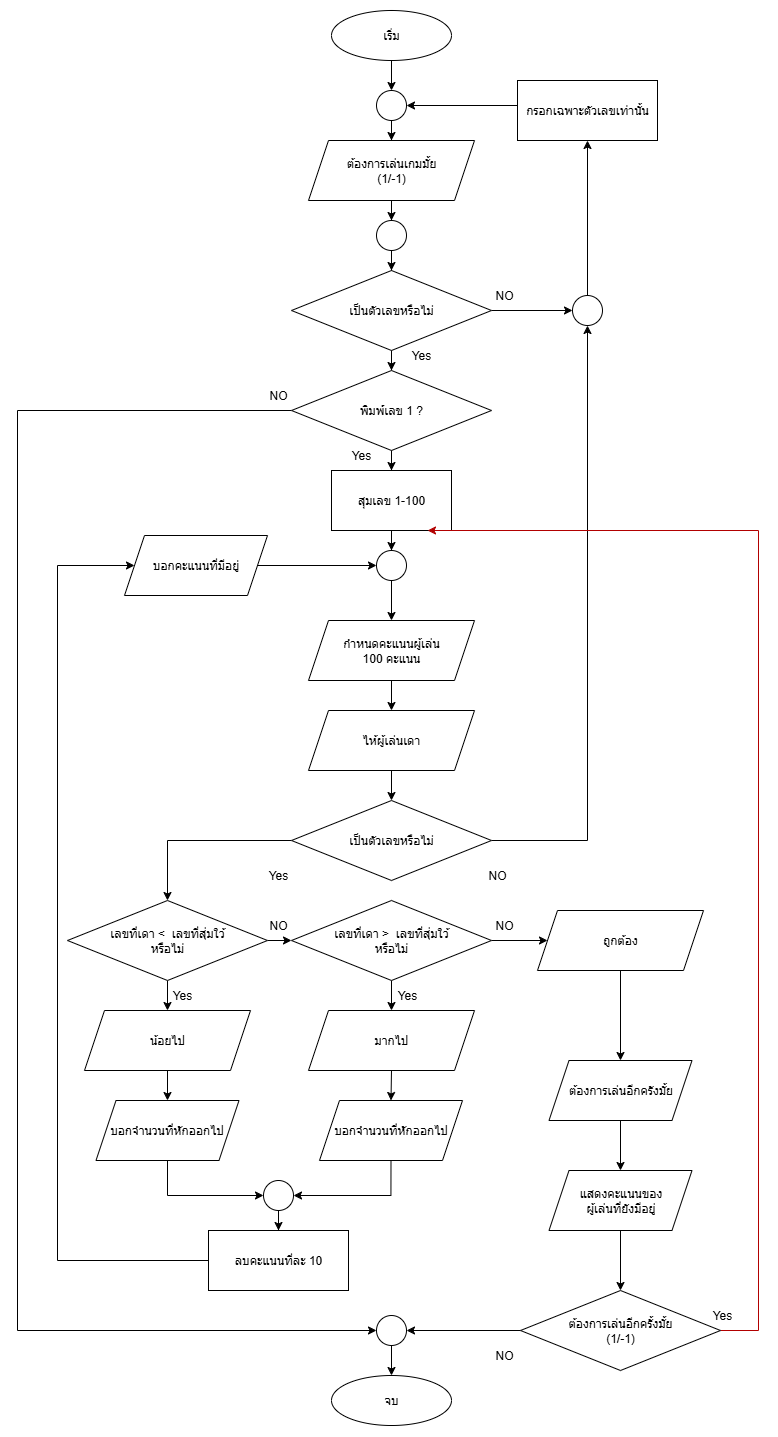

The diagram above was exported from draw.io. Its source (the exported page's mxGraphModel, read from the mxfile embedded in the PNG):
<mxGraphModel dx="1830" dy="753" grid="1" gridSize="10" guides="1" tooltips="1" connect="1" arrows="1" fold="1" page="1" pageScale="1" pageWidth="827" pageHeight="1169" math="0" shadow="0">
  <root>
    <mxCell id="0" />
    <mxCell id="1" parent="0" />
    <mxCell id="NfISIaB5w6PKwIOk58WP-5" value="" style="edgeStyle=orthogonalEdgeStyle;rounded=0;orthogonalLoop=1;jettySize=auto;html=1;" parent="1" source="uOeUU5z9r4dSds70QEtH-1" target="NfISIaB5w6PKwIOk58WP-4" edge="1">
      <mxGeometry relative="1" as="geometry" />
    </mxCell>
    <mxCell id="uOeUU5z9r4dSds70QEtH-1" value="เริ่ม" style="ellipse;whiteSpace=wrap;html=1;" parent="1" vertex="1">
      <mxGeometry x="354" y="30" width="120" height="50" as="geometry" />
    </mxCell>
    <mxCell id="NfISIaB5w6PKwIOk58WP-52" value="" style="edgeStyle=orthogonalEdgeStyle;rounded=0;orthogonalLoop=1;jettySize=auto;html=1;" parent="1" source="uOeUU5z9r4dSds70QEtH-3" target="NfISIaB5w6PKwIOk58WP-51" edge="1">
      <mxGeometry relative="1" as="geometry" />
    </mxCell>
    <mxCell id="uOeUU5z9r4dSds70QEtH-3" value="ต้องการเล่นเกมมั้ย&lt;div&gt;(1/-1)&lt;/div&gt;" style="shape=parallelogram;perimeter=parallelogramPerimeter;whiteSpace=wrap;html=1;fixedSize=1;" parent="1" vertex="1">
      <mxGeometry x="331" y="160" width="166" height="60" as="geometry" />
    </mxCell>
    <mxCell id="NfISIaB5w6PKwIOk58WP-2" value="" style="edgeStyle=orthogonalEdgeStyle;rounded=0;orthogonalLoop=1;jettySize=auto;html=1;entryX=0;entryY=0.5;entryDx=0;entryDy=0;" parent="1" source="uOeUU5z9r4dSds70QEtH-5" target="NfISIaB5w6PKwIOk58WP-17" edge="1">
      <mxGeometry relative="1" as="geometry" />
    </mxCell>
    <mxCell id="NfISIaB5w6PKwIOk58WP-9" value="" style="edgeStyle=orthogonalEdgeStyle;rounded=0;orthogonalLoop=1;jettySize=auto;html=1;" parent="1" source="uOeUU5z9r4dSds70QEtH-5" target="NfISIaB5w6PKwIOk58WP-8" edge="1">
      <mxGeometry relative="1" as="geometry" />
    </mxCell>
    <mxCell id="uOeUU5z9r4dSds70QEtH-5" value="เป็นตัวเลขหรือไม่" style="rhombus;whiteSpace=wrap;html=1;" parent="1" vertex="1">
      <mxGeometry x="314" y="290" width="200" height="80" as="geometry" />
    </mxCell>
    <mxCell id="NfISIaB5w6PKwIOk58WP-48" value="" style="edgeStyle=orthogonalEdgeStyle;rounded=0;orthogonalLoop=1;jettySize=auto;html=1;entryX=1;entryY=0.5;entryDx=0;entryDy=0;" parent="1" source="uOeUU5z9r4dSds70QEtH-9" target="NfISIaB5w6PKwIOk58WP-4" edge="1">
      <mxGeometry relative="1" as="geometry">
        <mxPoint x="610" y="140" as="targetPoint" />
        <Array as="points">
          <mxPoint x="610" y="125" />
        </Array>
      </mxGeometry>
    </mxCell>
    <mxCell id="uOeUU5z9r4dSds70QEtH-9" value="กรอกเฉพาะตัวเลขเท่านั้น" style="rounded=0;whiteSpace=wrap;html=1;" parent="1" vertex="1">
      <mxGeometry x="540" y="100" width="140" height="60" as="geometry" />
    </mxCell>
    <mxCell id="uOeUU5z9r4dSds70QEtH-18" value="จบ" style="ellipse;whiteSpace=wrap;html=1;" parent="1" vertex="1">
      <mxGeometry x="354" y="1395" width="120" height="50" as="geometry" />
    </mxCell>
    <mxCell id="NfISIaB5w6PKwIOk58WP-6" value="" style="edgeStyle=orthogonalEdgeStyle;rounded=0;orthogonalLoop=1;jettySize=auto;html=1;" parent="1" source="NfISIaB5w6PKwIOk58WP-4" target="uOeUU5z9r4dSds70QEtH-3" edge="1">
      <mxGeometry relative="1" as="geometry" />
    </mxCell>
    <mxCell id="NfISIaB5w6PKwIOk58WP-4" value="" style="ellipse;whiteSpace=wrap;html=1;aspect=fixed;" parent="1" vertex="1">
      <mxGeometry x="399" y="110" width="30" height="30" as="geometry" />
    </mxCell>
    <mxCell id="NfISIaB5w6PKwIOk58WP-11" value="" style="edgeStyle=orthogonalEdgeStyle;rounded=0;orthogonalLoop=1;jettySize=auto;html=1;" parent="1" source="NfISIaB5w6PKwIOk58WP-8" target="NfISIaB5w6PKwIOk58WP-10" edge="1">
      <mxGeometry relative="1" as="geometry" />
    </mxCell>
    <mxCell id="NfISIaB5w6PKwIOk58WP-54" style="edgeStyle=orthogonalEdgeStyle;rounded=0;orthogonalLoop=1;jettySize=auto;html=1;entryX=0;entryY=0.5;entryDx=0;entryDy=0;" parent="1" source="NfISIaB5w6PKwIOk58WP-8" target="NfISIaB5w6PKwIOk58WP-55" edge="1">
      <mxGeometry relative="1" as="geometry">
        <mxPoint x="40" y="1080" as="targetPoint" />
        <Array as="points">
          <mxPoint x="40" y="430" />
          <mxPoint x="40" y="1350" />
        </Array>
      </mxGeometry>
    </mxCell>
    <mxCell id="NfISIaB5w6PKwIOk58WP-8" value="พิมพ์เลข 1 ?" style="rhombus;whiteSpace=wrap;html=1;" parent="1" vertex="1">
      <mxGeometry x="314" y="390" width="200" height="80" as="geometry" />
    </mxCell>
    <mxCell id="NfISIaB5w6PKwIOk58WP-39" style="edgeStyle=orthogonalEdgeStyle;rounded=0;orthogonalLoop=1;jettySize=auto;html=1;entryX=0.5;entryY=0;entryDx=0;entryDy=0;" parent="1" source="NfISIaB5w6PKwIOk58WP-10" target="NfISIaB5w6PKwIOk58WP-38" edge="1">
      <mxGeometry relative="1" as="geometry" />
    </mxCell>
    <mxCell id="NfISIaB5w6PKwIOk58WP-10" value="สุุมเลข 1-100" style="rounded=0;whiteSpace=wrap;html=1;" parent="1" vertex="1">
      <mxGeometry x="354" y="490" width="120" height="60" as="geometry" />
    </mxCell>
    <mxCell id="NfISIaB5w6PKwIOk58WP-16" style="edgeStyle=orthogonalEdgeStyle;rounded=0;orthogonalLoop=1;jettySize=auto;html=1;entryX=0.5;entryY=1;entryDx=0;entryDy=0;" parent="1" source="NfISIaB5w6PKwIOk58WP-14" target="NfISIaB5w6PKwIOk58WP-17" edge="1">
      <mxGeometry relative="1" as="geometry" />
    </mxCell>
    <mxCell id="NfISIaB5w6PKwIOk58WP-32" style="edgeStyle=orthogonalEdgeStyle;rounded=0;orthogonalLoop=1;jettySize=auto;html=1;entryX=0.5;entryY=0;entryDx=0;entryDy=0;" parent="1" source="NfISIaB5w6PKwIOk58WP-14" target="NfISIaB5w6PKwIOk58WP-20" edge="1">
      <mxGeometry relative="1" as="geometry">
        <Array as="points">
          <mxPoint x="190" y="860" />
        </Array>
      </mxGeometry>
    </mxCell>
    <mxCell id="NfISIaB5w6PKwIOk58WP-14" value="เป็นตัวเลขหรือไม่" style="rhombus;whiteSpace=wrap;html=1;" parent="1" vertex="1">
      <mxGeometry x="314" y="820" width="200" height="80" as="geometry" />
    </mxCell>
    <mxCell id="NfISIaB5w6PKwIOk58WP-18" style="edgeStyle=orthogonalEdgeStyle;rounded=0;orthogonalLoop=1;jettySize=auto;html=1;entryX=0.5;entryY=1;entryDx=0;entryDy=0;" parent="1" source="NfISIaB5w6PKwIOk58WP-17" target="uOeUU5z9r4dSds70QEtH-9" edge="1">
      <mxGeometry relative="1" as="geometry" />
    </mxCell>
    <mxCell id="NfISIaB5w6PKwIOk58WP-17" value="" style="ellipse;whiteSpace=wrap;html=1;aspect=fixed;" parent="1" vertex="1">
      <mxGeometry x="595" y="315" width="30" height="30" as="geometry" />
    </mxCell>
    <mxCell id="NfISIaB5w6PKwIOk58WP-26" value="" style="edgeStyle=orthogonalEdgeStyle;rounded=0;orthogonalLoop=1;jettySize=auto;html=1;" parent="1" source="NfISIaB5w6PKwIOk58WP-20" target="NfISIaB5w6PKwIOk58WP-25" edge="1">
      <mxGeometry relative="1" as="geometry" />
    </mxCell>
    <mxCell id="NfISIaB5w6PKwIOk58WP-28" value="" style="edgeStyle=orthogonalEdgeStyle;rounded=0;orthogonalLoop=1;jettySize=auto;html=1;" parent="1" source="NfISIaB5w6PKwIOk58WP-20" target="NfISIaB5w6PKwIOk58WP-27" edge="1">
      <mxGeometry relative="1" as="geometry" />
    </mxCell>
    <mxCell id="NfISIaB5w6PKwIOk58WP-20" value="เลขที่เดา &amp;lt;&amp;nbsp; เลขที่สุ่มใว้&lt;div&gt;หรือไม่&lt;/div&gt;" style="rhombus;whiteSpace=wrap;html=1;" parent="1" vertex="1">
      <mxGeometry x="90" y="920" width="200" height="80" as="geometry" />
    </mxCell>
    <mxCell id="NfISIaB5w6PKwIOk58WP-24" value="" style="edgeStyle=orthogonalEdgeStyle;rounded=0;orthogonalLoop=1;jettySize=auto;html=1;" parent="1" source="NfISIaB5w6PKwIOk58WP-22" target="NfISIaB5w6PKwIOk58WP-14" edge="1">
      <mxGeometry relative="1" as="geometry" />
    </mxCell>
    <mxCell id="NfISIaB5w6PKwIOk58WP-22" value="ไห้ผู้เล่นเดา" style="shape=parallelogram;perimeter=parallelogramPerimeter;whiteSpace=wrap;html=1;fixedSize=1;" parent="1" vertex="1">
      <mxGeometry x="331" y="730" width="166" height="60" as="geometry" />
    </mxCell>
    <mxCell id="OiaWSieLy7Co2s_gZ8Eo-3" value="" style="edgeStyle=orthogonalEdgeStyle;rounded=0;orthogonalLoop=1;jettySize=auto;html=1;entryX=0.5;entryY=0;entryDx=0;entryDy=0;exitX=0.5;exitY=1;exitDx=0;exitDy=0;" edge="1" parent="1" source="NfISIaB5w6PKwIOk58WP-25" target="OiaWSieLy7Co2s_gZ8Eo-17">
      <mxGeometry relative="1" as="geometry">
        <mxPoint x="190" y="1000" as="targetPoint" />
      </mxGeometry>
    </mxCell>
    <mxCell id="NfISIaB5w6PKwIOk58WP-25" value="น้อยไป" style="shape=parallelogram;perimeter=parallelogramPerimeter;whiteSpace=wrap;html=1;fixedSize=1;" parent="1" vertex="1">
      <mxGeometry x="107" y="1030" width="166" height="60" as="geometry" />
    </mxCell>
    <mxCell id="NfISIaB5w6PKwIOk58WP-30" value="" style="edgeStyle=orthogonalEdgeStyle;rounded=0;orthogonalLoop=1;jettySize=auto;html=1;" parent="1" source="NfISIaB5w6PKwIOk58WP-27" target="NfISIaB5w6PKwIOk58WP-29" edge="1">
      <mxGeometry relative="1" as="geometry" />
    </mxCell>
    <mxCell id="NfISIaB5w6PKwIOk58WP-33" value="" style="edgeStyle=orthogonalEdgeStyle;rounded=0;orthogonalLoop=1;jettySize=auto;html=1;" parent="1" source="NfISIaB5w6PKwIOk58WP-27" target="NfISIaB5w6PKwIOk58WP-31" edge="1">
      <mxGeometry relative="1" as="geometry" />
    </mxCell>
    <mxCell id="NfISIaB5w6PKwIOk58WP-27" value="เลขที่เดา &amp;gt;&amp;nbsp; เลขที่สุ่มใว้&lt;div&gt;หรือไม่&lt;/div&gt;" style="rhombus;whiteSpace=wrap;html=1;" parent="1" vertex="1">
      <mxGeometry x="314" y="920" width="200" height="80" as="geometry" />
    </mxCell>
    <mxCell id="OiaWSieLy7Co2s_gZ8Eo-7" style="edgeStyle=orthogonalEdgeStyle;rounded=0;orthogonalLoop=1;jettySize=auto;html=1;entryX=0.5;entryY=0;entryDx=0;entryDy=0;exitX=0.5;exitY=1;exitDx=0;exitDy=0;" edge="1" parent="1" source="NfISIaB5w6PKwIOk58WP-29" target="OiaWSieLy7Co2s_gZ8Eo-19">
      <mxGeometry relative="1" as="geometry" />
    </mxCell>
    <mxCell id="NfISIaB5w6PKwIOk58WP-29" value="มากไป" style="shape=parallelogram;perimeter=parallelogramPerimeter;whiteSpace=wrap;html=1;fixedSize=1;" parent="1" vertex="1">
      <mxGeometry x="331" y="1030" width="166" height="60" as="geometry" />
    </mxCell>
    <mxCell id="NfISIaB5w6PKwIOk58WP-42" value="" style="edgeStyle=orthogonalEdgeStyle;rounded=0;orthogonalLoop=1;jettySize=auto;html=1;" parent="1" source="NfISIaB5w6PKwIOk58WP-31" target="NfISIaB5w6PKwIOk58WP-41" edge="1">
      <mxGeometry relative="1" as="geometry" />
    </mxCell>
    <mxCell id="NfISIaB5w6PKwIOk58WP-31" value="ถูกต้อง" style="shape=parallelogram;perimeter=parallelogramPerimeter;whiteSpace=wrap;html=1;fixedSize=1;" parent="1" vertex="1">
      <mxGeometry x="560" y="930" width="166" height="60" as="geometry" />
    </mxCell>
    <mxCell id="NfISIaB5w6PKwIOk58WP-37" style="edgeStyle=orthogonalEdgeStyle;rounded=0;orthogonalLoop=1;jettySize=auto;html=1;entryX=0;entryY=0.5;entryDx=0;entryDy=0;exitX=0;exitY=0.5;exitDx=0;exitDy=0;" parent="1" source="OiaWSieLy7Co2s_gZ8Eo-2" target="OiaWSieLy7Co2s_gZ8Eo-14" edge="1">
      <mxGeometry relative="1" as="geometry">
        <mxPoint x="60" y="560" as="targetPoint" />
        <Array as="points">
          <mxPoint x="80" y="1280" />
          <mxPoint x="80" y="585" />
          <mxPoint x="153" y="585" />
        </Array>
      </mxGeometry>
    </mxCell>
    <mxCell id="OiaWSieLy7Co2s_gZ8Eo-8" value="" style="edgeStyle=orthogonalEdgeStyle;rounded=0;orthogonalLoop=1;jettySize=auto;html=1;" edge="1" parent="1" source="NfISIaB5w6PKwIOk58WP-34" target="OiaWSieLy7Co2s_gZ8Eo-2">
      <mxGeometry relative="1" as="geometry" />
    </mxCell>
    <mxCell id="NfISIaB5w6PKwIOk58WP-34" value="" style="ellipse;whiteSpace=wrap;html=1;aspect=fixed;" parent="1" vertex="1">
      <mxGeometry x="286" y="1200" width="30" height="30" as="geometry" />
    </mxCell>
    <mxCell id="NfISIaB5w6PKwIOk58WP-40" value="" style="edgeStyle=orthogonalEdgeStyle;rounded=0;orthogonalLoop=1;jettySize=auto;html=1;entryX=0.5;entryY=0;entryDx=0;entryDy=0;" parent="1" source="NfISIaB5w6PKwIOk58WP-38" target="OiaWSieLy7Co2s_gZ8Eo-9" edge="1">
      <mxGeometry relative="1" as="geometry" />
    </mxCell>
    <mxCell id="NfISIaB5w6PKwIOk58WP-38" value="" style="ellipse;whiteSpace=wrap;html=1;aspect=fixed;" parent="1" vertex="1">
      <mxGeometry x="399" y="570" width="30" height="30" as="geometry" />
    </mxCell>
    <mxCell id="OiaWSieLy7Co2s_gZ8Eo-12" value="" style="edgeStyle=orthogonalEdgeStyle;rounded=0;orthogonalLoop=1;jettySize=auto;html=1;" edge="1" parent="1" source="NfISIaB5w6PKwIOk58WP-41" target="OiaWSieLy7Co2s_gZ8Eo-11">
      <mxGeometry relative="1" as="geometry" />
    </mxCell>
    <mxCell id="NfISIaB5w6PKwIOk58WP-41" value="ต้องการเล่นอีกครังมั้ย" style="shape=parallelogram;perimeter=parallelogramPerimeter;whiteSpace=wrap;html=1;fixedSize=1;" parent="1" vertex="1">
      <mxGeometry x="571.5" y="1080" width="143" height="60" as="geometry" />
    </mxCell>
    <mxCell id="NfISIaB5w6PKwIOk58WP-45" value="" style="edgeStyle=orthogonalEdgeStyle;rounded=0;orthogonalLoop=1;jettySize=auto;html=1;" parent="1" source="NfISIaB5w6PKwIOk58WP-55" target="uOeUU5z9r4dSds70QEtH-18" edge="1">
      <mxGeometry relative="1" as="geometry" />
    </mxCell>
    <mxCell id="NfISIaB5w6PKwIOk58WP-50" style="edgeStyle=orthogonalEdgeStyle;rounded=0;orthogonalLoop=1;jettySize=auto;html=1;entryX=1;entryY=0.5;entryDx=0;entryDy=0;fillColor=#e51400;strokeColor=#B20000;exitX=1;exitY=0.5;exitDx=0;exitDy=0;" parent="1" source="NfISIaB5w6PKwIOk58WP-43" edge="1">
      <mxGeometry relative="1" as="geometry">
        <mxPoint x="450" y="549.9999999999999" as="targetPoint" />
        <Array as="points">
          <mxPoint x="781" y="1350" />
          <mxPoint x="781" y="550" />
        </Array>
        <mxPoint x="664" y="1605" as="sourcePoint" />
      </mxGeometry>
    </mxCell>
    <mxCell id="NfISIaB5w6PKwIOk58WP-43" value="ต้องการเล่นอีกครั้งมั้ย&lt;br&gt;(1/-1)" style="rhombus;whiteSpace=wrap;html=1;" parent="1" vertex="1">
      <mxGeometry x="543" y="1310" width="200" height="80" as="geometry" />
    </mxCell>
    <mxCell id="NfISIaB5w6PKwIOk58WP-53" value="" style="edgeStyle=orthogonalEdgeStyle;rounded=0;orthogonalLoop=1;jettySize=auto;html=1;" parent="1" source="NfISIaB5w6PKwIOk58WP-51" target="uOeUU5z9r4dSds70QEtH-5" edge="1">
      <mxGeometry relative="1" as="geometry" />
    </mxCell>
    <mxCell id="NfISIaB5w6PKwIOk58WP-51" value="" style="ellipse;whiteSpace=wrap;html=1;aspect=fixed;" parent="1" vertex="1">
      <mxGeometry x="399" y="240" width="30" height="30" as="geometry" />
    </mxCell>
    <mxCell id="NfISIaB5w6PKwIOk58WP-57" value="" style="edgeStyle=orthogonalEdgeStyle;rounded=0;orthogonalLoop=1;jettySize=auto;html=1;" parent="1" source="NfISIaB5w6PKwIOk58WP-43" target="NfISIaB5w6PKwIOk58WP-55" edge="1">
      <mxGeometry relative="1" as="geometry">
        <mxPoint x="543" y="1040" as="sourcePoint" />
        <mxPoint x="414" y="1100" as="targetPoint" />
      </mxGeometry>
    </mxCell>
    <mxCell id="NfISIaB5w6PKwIOk58WP-55" value="" style="ellipse;whiteSpace=wrap;html=1;aspect=fixed;" parent="1" vertex="1">
      <mxGeometry x="399" y="1335" width="30" height="30" as="geometry" />
    </mxCell>
    <mxCell id="NfISIaB5w6PKwIOk58WP-58" value="NO" style="text;html=1;align=center;verticalAlign=middle;whiteSpace=wrap;rounded=0;" parent="1" vertex="1">
      <mxGeometry x="497" y="300" width="60" height="30" as="geometry" />
    </mxCell>
    <mxCell id="NfISIaB5w6PKwIOk58WP-59" value="Yes" style="text;html=1;align=center;verticalAlign=middle;whiteSpace=wrap;rounded=0;" parent="1" vertex="1">
      <mxGeometry x="414" y="360" width="60" height="30" as="geometry" />
    </mxCell>
    <mxCell id="NfISIaB5w6PKwIOk58WP-60" value="NO" style="text;html=1;align=center;verticalAlign=middle;whiteSpace=wrap;rounded=0;" parent="1" vertex="1">
      <mxGeometry x="271" y="400" width="60" height="30" as="geometry" />
    </mxCell>
    <mxCell id="NfISIaB5w6PKwIOk58WP-61" value="Yes" style="text;html=1;align=center;verticalAlign=middle;whiteSpace=wrap;rounded=0;" parent="1" vertex="1">
      <mxGeometry x="354" y="460" width="60" height="30" as="geometry" />
    </mxCell>
    <mxCell id="NfISIaB5w6PKwIOk58WP-62" value="NO" style="text;html=1;align=center;verticalAlign=middle;whiteSpace=wrap;rounded=0;" parent="1" vertex="1">
      <mxGeometry x="490" y="880" width="60" height="30" as="geometry" />
    </mxCell>
    <mxCell id="NfISIaB5w6PKwIOk58WP-63" value="Yes" style="text;html=1;align=center;verticalAlign=middle;whiteSpace=wrap;rounded=0;" parent="1" vertex="1">
      <mxGeometry x="271" y="880" width="60" height="30" as="geometry" />
    </mxCell>
    <mxCell id="NfISIaB5w6PKwIOk58WP-64" value="NO" style="text;html=1;align=center;verticalAlign=middle;whiteSpace=wrap;rounded=0;" parent="1" vertex="1">
      <mxGeometry x="271" y="930" width="60" height="30" as="geometry" />
    </mxCell>
    <mxCell id="NfISIaB5w6PKwIOk58WP-65" value="Yes" style="text;html=1;align=center;verticalAlign=middle;whiteSpace=wrap;rounded=0;" parent="1" vertex="1">
      <mxGeometry x="175" y="1000" width="60" height="30" as="geometry" />
    </mxCell>
    <mxCell id="NfISIaB5w6PKwIOk58WP-66" value="NO" style="text;html=1;align=center;verticalAlign=middle;whiteSpace=wrap;rounded=0;" parent="1" vertex="1">
      <mxGeometry x="497" y="930" width="60" height="30" as="geometry" />
    </mxCell>
    <mxCell id="NfISIaB5w6PKwIOk58WP-67" value="Yes" style="text;html=1;align=center;verticalAlign=middle;whiteSpace=wrap;rounded=0;" parent="1" vertex="1">
      <mxGeometry x="400" y="1000" width="60" height="30" as="geometry" />
    </mxCell>
    <mxCell id="NfISIaB5w6PKwIOk58WP-68" value="NO" style="text;html=1;align=center;verticalAlign=middle;whiteSpace=wrap;rounded=0;" parent="1" vertex="1">
      <mxGeometry x="497" y="1360" width="60" height="30" as="geometry" />
    </mxCell>
    <mxCell id="NfISIaB5w6PKwIOk58WP-69" value="Yes" style="text;html=1;align=center;verticalAlign=middle;whiteSpace=wrap;rounded=0;" parent="1" vertex="1">
      <mxGeometry x="714.5" y="1320" width="60" height="30" as="geometry" />
    </mxCell>
    <mxCell id="OiaWSieLy7Co2s_gZ8Eo-2" value="ลบคะแนนที่ละ 10" style="rounded=0;whiteSpace=wrap;html=1;" vertex="1" parent="1">
      <mxGeometry x="231" y="1250" width="140" height="60" as="geometry" />
    </mxCell>
    <mxCell id="OiaWSieLy7Co2s_gZ8Eo-10" value="" style="edgeStyle=orthogonalEdgeStyle;rounded=0;orthogonalLoop=1;jettySize=auto;html=1;" edge="1" parent="1" source="OiaWSieLy7Co2s_gZ8Eo-9" target="NfISIaB5w6PKwIOk58WP-22">
      <mxGeometry relative="1" as="geometry" />
    </mxCell>
    <mxCell id="OiaWSieLy7Co2s_gZ8Eo-9" value="กำหนดคะแนนผู้เล่น&lt;div&gt;100 คะแนน&lt;/div&gt;" style="shape=parallelogram;perimeter=parallelogramPerimeter;whiteSpace=wrap;html=1;fixedSize=1;" vertex="1" parent="1">
      <mxGeometry x="331" y="640" width="166" height="60" as="geometry" />
    </mxCell>
    <mxCell id="OiaWSieLy7Co2s_gZ8Eo-13" value="" style="edgeStyle=orthogonalEdgeStyle;rounded=0;orthogonalLoop=1;jettySize=auto;html=1;" edge="1" parent="1" source="OiaWSieLy7Co2s_gZ8Eo-11" target="NfISIaB5w6PKwIOk58WP-43">
      <mxGeometry relative="1" as="geometry" />
    </mxCell>
    <mxCell id="OiaWSieLy7Co2s_gZ8Eo-11" value="แสดงคะแนนของ&lt;div&gt;ผู้เล่นที่ยังมีอยู่&lt;/div&gt;" style="shape=parallelogram;perimeter=parallelogramPerimeter;whiteSpace=wrap;html=1;fixedSize=1;" vertex="1" parent="1">
      <mxGeometry x="571.5" y="1190" width="143" height="60" as="geometry" />
    </mxCell>
    <mxCell id="OiaWSieLy7Co2s_gZ8Eo-15" value="" style="edgeStyle=orthogonalEdgeStyle;rounded=0;orthogonalLoop=1;jettySize=auto;html=1;" edge="1" parent="1" source="OiaWSieLy7Co2s_gZ8Eo-14" target="NfISIaB5w6PKwIOk58WP-38">
      <mxGeometry relative="1" as="geometry" />
    </mxCell>
    <mxCell id="OiaWSieLy7Co2s_gZ8Eo-14" value="บอกคะแนนที่มีอยู่" style="shape=parallelogram;perimeter=parallelogramPerimeter;whiteSpace=wrap;html=1;fixedSize=1;" vertex="1" parent="1">
      <mxGeometry x="147" y="555" width="143" height="60" as="geometry" />
    </mxCell>
    <mxCell id="OiaWSieLy7Co2s_gZ8Eo-18" style="edgeStyle=orthogonalEdgeStyle;rounded=0;orthogonalLoop=1;jettySize=auto;html=1;entryX=0;entryY=0.5;entryDx=0;entryDy=0;exitX=0.5;exitY=1;exitDx=0;exitDy=0;" edge="1" parent="1" source="OiaWSieLy7Co2s_gZ8Eo-17" target="NfISIaB5w6PKwIOk58WP-34">
      <mxGeometry relative="1" as="geometry" />
    </mxCell>
    <mxCell id="OiaWSieLy7Co2s_gZ8Eo-17" value="บอกจำนวนที่หักออกไป" style="shape=parallelogram;perimeter=parallelogramPerimeter;whiteSpace=wrap;html=1;fixedSize=1;" vertex="1" parent="1">
      <mxGeometry x="118.5" y="1120" width="143" height="60" as="geometry" />
    </mxCell>
    <mxCell id="OiaWSieLy7Co2s_gZ8Eo-20" style="edgeStyle=orthogonalEdgeStyle;rounded=0;orthogonalLoop=1;jettySize=auto;html=1;entryX=1;entryY=0.5;entryDx=0;entryDy=0;exitX=0.5;exitY=1;exitDx=0;exitDy=0;" edge="1" parent="1" source="OiaWSieLy7Co2s_gZ8Eo-19" target="NfISIaB5w6PKwIOk58WP-34">
      <mxGeometry relative="1" as="geometry" />
    </mxCell>
    <mxCell id="OiaWSieLy7Co2s_gZ8Eo-19" value="บอกจำนวนที่หักออกไป" style="shape=parallelogram;perimeter=parallelogramPerimeter;whiteSpace=wrap;html=1;fixedSize=1;" vertex="1" parent="1">
      <mxGeometry x="342" y="1120" width="143" height="60" as="geometry" />
    </mxCell>
  </root>
</mxGraphModel>